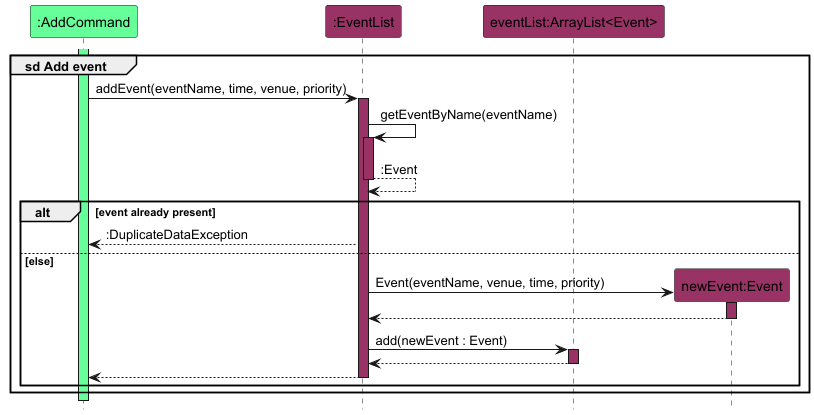

The diagram above was rendered by PlantUML. Its source (embedded in the PNG):
@startuml
!include style.puml
hide footbox

participant ":AddCommand" as command COMMAND_COLOUR
participant ":EventList" as eventList EVENT_COLOUR
participant "eventList:ArrayList<Event>" as list EVENT_COLOUR
participant "newEvent:Event" as event EVENT_COLOUR

group sd Add event
    activate command COMMAND_COLOUR
    command -> eventList : addEvent(eventName, time, venue, priority)
    activate eventList EVENT_COLOUR

    eventList -> eventList : getEventByName(eventName)
    activate eventList EVENT_COLOUR

    return :Event

    alt event already present
        eventList --> command : :DuplicateDataException
    else else

        create event
        eventList -> event : Event(eventName, venue, time, priority)
        activate event EVENT_COLOUR

        return

        eventList -> list : add(newEvent : Event)
        activate list EVENT_COLOUR

        return

        return
    end

end

@enduml